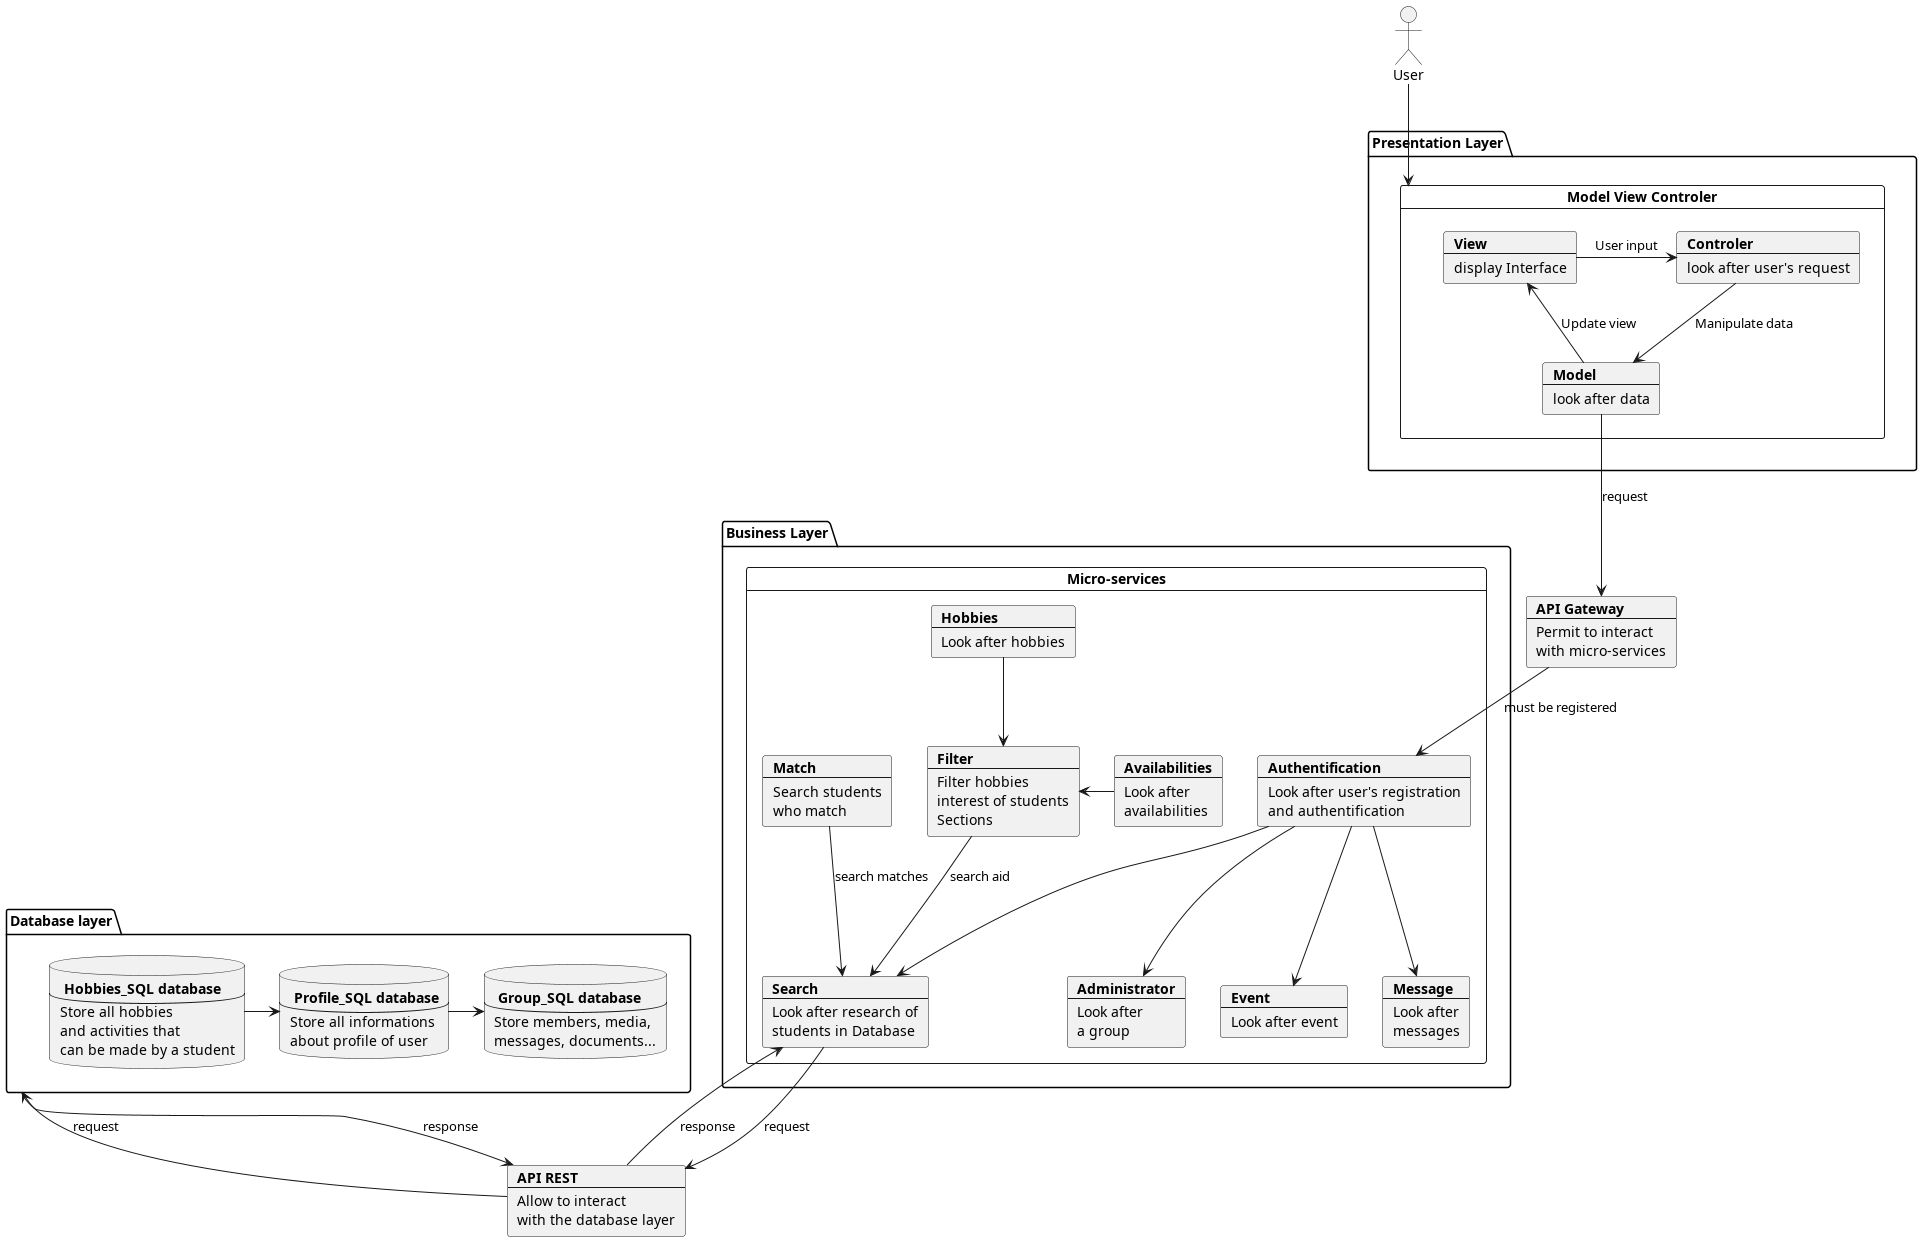

The diagram above was rendered by PlantUML. Its source (embedded in the PNG):
@startuml
actor User
package "Presentation Layer" {
card "Model View Controler" as MVC {
    card View [
    <b>View
    ----
    display Interface
    ]
    card Model [
    <b>Model
    ----
    look after data
    ]
    card Controler [
    <b>Controler
    ----
    look after user's request
    ]
}
}
card api [
    <b>API Gateway
    ---
    Permit to interact
    with micro-services
]
package "Database layer" as db {
    database user [
        <b> Profile_SQL database
        ---
        Store all informations
        about profile of user
    ]
    database hobbies [
        <b> Hobbies_SQL database
        ---
        Store all hobbies
        and activities that
        can be made by a student
    ]
    database group [
        <b> Group_SQL database
        ---
        Store members, media,
        messages, documents...
    ]
}
package "Business Layer" {
card "Micro-services" as MS {
    card auth [
        <b>Authentification
        ----
        Look after user's registration
        and authentification
    ]
    card search [
        <b>Search
        ---
        Look after research of
        students in Database
    ]
    card filter [
        <b>Filter
        ---
        Filter hobbies
        interest of students
        Sections
    ]
    card match [
        <b>Match
        ---
        Search students
        who match
    ]
    card msg [
        <b>Message
        ---
        Look after
        messages
    ]
    card admin [
        <b>Administrator
        ---
        Look after
        a group
    ]
    card av [
        <b>Availabilities
        ---
        Look after
        availabilities
    ]
    card event [
        <b>Event
        ---
        Look after event
    ]
    card hobbie [
        <b>Hobbies
        ---
        Look after hobbies
    ]
}
}
card rest [
    <b>API REST
    ---
    Allow to interact
    with the database layer
]

View -> Controler : User input
Controler --> Model : Manipulate data
Model --> View : Update view
Model --> api: request
db --> rest: response
rest --> db: request
search --> rest: request
rest --> search: response

hobbies -> user
user -> group
av -> filter
hobbie --> filter
match --> search : search matches
filter --> search : search aid
api --> auth : must be registered
auth --> msg
auth --> admin
auth --> event
auth --> search
User --> MVC

@enduml